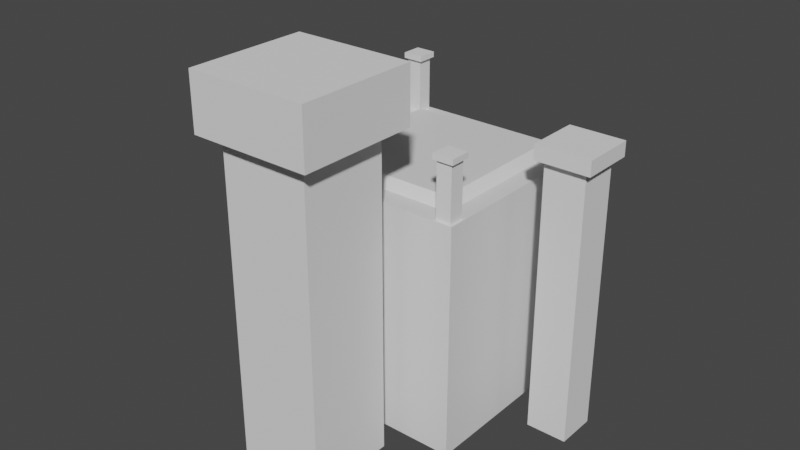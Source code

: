 # Source: mountain_blockout.blend  (saved by Blender 3.5.10; exported with 4.5.12 LTS)
import bpy
from mathutils import Matrix  # noqa: F401  (used for matrix-valued properties, if any)

bpy.ops.wm.read_factory_settings(use_empty=True)
scene = bpy.context.scene
scene.name = 'Scene'

# ---- collections
col_collection = bpy.data.collections.new('Collection'); scene.collection.children.link(col_collection)

# ---- images (referenced by path relative to the original .blend; pixels are not part of the script)
import os
ASSET_DIR = os.environ.get("B2B_ASSET_DIR", "")  # directory of the original .blend (textures are referenced by path, not embedded)
HERE = os.path.dirname(os.path.abspath(__file__))  # packed textures are extracted next to this script under _unpacked/

def load_image(name, relpath, width, height, colorspace="sRGB"):
    """Load a texture the original file referenced (path relative to the .blend, or extracted next to this script)."""
    p = next((c for c in (os.path.join(HERE, relpath), os.path.join(ASSET_DIR, relpath)) if relpath and os.path.exists(c)), "")
    if p:
        img = bpy.data.images.load(p, check_existing=True)
        img.name = name
    else:  # same state as the original file: an image datablock whose file is absent (Cycles renders it pink)
        img = bpy.data.images.new(name, width, height)
        img.source = "FILE"
        img.filepath = "//" + (relpath or name)
    img.colorspace_settings.name = colorspace
    return img
img_small_square_column = load_image('small_square_column', '_unpacked/small_square_column.3de2bba1.png', 128, 128, 'sRGB')

# ---- materials (node trees are filled in below, after node groups)
mat_default_material = bpy.data.materials.new('default_material')
mat_default_material.use_transparent_shadow = False
mat_small_square_column = bpy.data.materials.new('small_square_column')
mat_small_square_column.use_backface_culling = True
mat_small_square_column.use_transparent_shadow = False

# ---- material node trees
mat_default_material.use_nodes = True; mat_default_material.node_tree.nodes.clear()
_N = mat_default_material.node_tree.nodes; _L = mat_default_material.node_tree.links
n0 = _N.new('ShaderNodeBsdfPrincipled'); n0.name = 'Principled BSDF'; n0.location = (10, 300)
n0.distribution = 'GGX'
n0.subsurface_method = 'RANDOM_WALK_SKIN'
n0.inputs[3].default_value = 1.45
n0.inputs[27].default_value = (0.0, 0.0, 0.0, 1.0)
n0.inputs[28].default_value = 1.0
n1 = _N.new('ShaderNodeOutputMaterial'); n1.name = 'Material Output'; n1.location = (300, 300)
_L.new(n0.outputs[0], n1.inputs[0])
n1.is_active_output = True
mat_small_square_column.use_nodes = True; mat_small_square_column.node_tree.nodes.clear()
_N = mat_small_square_column.node_tree.nodes; _L = mat_small_square_column.node_tree.links
n0 = _N.new('ShaderNodeBsdfPrincipled'); n0.name = 'Principled BSDF'; n0.location = (-200, 250)
n0.distribution = 'GGX'
n0.subsurface_method = 'RANDOM_WALK_SKIN'
n0.inputs[3].default_value = 1.45
n0.inputs[27].default_value = (0.0, 0.0, 0.0, 1.0)
n0.inputs[28].default_value = 1.0
n1 = _N.new('ShaderNodeOutputMaterial'); n1.name = 'Material Output'; n1.location = (300, 50)
n2 = _N.new('ShaderNodeTexImage'); n2.name = 'Image Texture'; n2.location = (-500, 100)
n2.image = img_small_square_column
n2.interpolation = 'Closest'
n2.extension = 'CLIP'
_L.new(n0.outputs[0], n1.inputs[0])
_L.new(n2.outputs[0], n0.inputs[0])
_L.new(n2.outputs[1], n0.inputs[4])
n1.is_active_output = True

# ---- world
world_world = bpy.data.worlds.new('World'); scene.world = world_world
world_world.use_nodes = True; world_world.node_tree.nodes.clear()
_N = world_world.node_tree.nodes; _L = world_world.node_tree.links
n0 = _N.new('ShaderNodeOutputWorld'); n0.name = 'World Output'; n0.location = (300, 300)
n1 = _N.new('ShaderNodeBackground'); n1.name = 'Background'; n1.location = (10, 300)
n1.inputs[0].default_value = (0.05088, 0.05088, 0.05088, 1.0)
_L.new(n1.outputs[0], n0.inputs[0])
n0.is_active_output = True
world_world.color = (0.05088, 0.05088, 0.05088)
world_world.use_sun_shadow = False
world_world.sun_shadow_jitter_overblur = 0.0

# ---- meshes
me_cube_002 = bpy.data.meshes.new('Cube.002')
me_cube_002.from_pydata([(-1.0, 2.286, -2.121), (-1.0, 2.286, 0.1194), (-1.0, 5.456, -2.121), (-1.0, 5.456, -1.649), (1.0, 2.286, -2.121), (1.0, 2.286, 0.1194), (1.0, 5.456, -2.121), (1.0, 5.456, -1.649)], [], [(0, 1, 3, 2), (2, 3, 7, 6), (6, 7, 5, 4), (4, 5, 1, 0), (2, 6, 4, 0), (7, 3, 1, 5)])
_uv = me_cube_002.uv_layers.new(name='UVMap')
_uv.uv.foreach_set('vector', [0.375, 0.0, 0.625, 0.0, 0.625, 0.25, 0.375, 0.25, 0.375, 0.25, 0.625, 0.25, 0.625, 0.5, 0.375, 0.5, 0.375, 0.5, 0.625, 0.5, 0.625, 0.75, 0.375, 0.75, 0.375, 0.75, 0.625, 0.75, 0.625, 1.0, 0.375, 1.0, 0.125, 0.5, 0.375, 0.5, 0.375, 0.75, 0.125, 0.75, 0.625, 0.5, 0.875, 0.5, 0.875, 0.75, 0.625, 0.75])
me_cube_002.update()
me_cube = bpy.data.meshes.new('Cube')
me_cube.from_pydata([(-7.886, -7.952, -7.072), (-5.684, -5.684, 12.09), (-7.886, 7.983, -7.072), (-5.684, 5.684, 12.09), (7.837, -7.952, -7.072), (5.684, -5.684, 12.09), (7.837, 7.983, -7.072), (5.684, 5.684, 12.09), (-7.886, -7.952, 11.34), (-7.886, 7.983, 11.34), (7.837, 7.983, 11.34), (7.837, -7.952, 11.34), (-6.355, -6.355, 11.34), (-6.355, 6.355, 11.34), (6.355, 6.355, 11.34), (6.355, -6.355, 11.34)], [], [(0, 8, 9, 2), (2, 9, 10, 6), (6, 10, 11, 4), (4, 11, 8, 0), (7, 3, 1, 5), (12, 13, 9, 8), (13, 14, 10, 9), (14, 15, 11, 10), (15, 12, 8, 11), (1, 3, 13, 12), (3, 7, 14, 13), (7, 5, 15, 14), (5, 1, 12, 15)])
_uv = me_cube.uv_layers.new(name='UVMap')
_uv.uv.foreach_set('vector', [0.375, 0.0, 0.625, 0.0, 0.625, 0.25, 0.375, 0.25, 0.375, 0.25, 0.625, 0.25, 0.625, 0.5, 0.375, 0.5, 0.375, 0.5, 0.625, 0.5, 0.625, 0.75, 0.375, 0.75, 0.375, 0.75, 0.625, 0.75, 0.625, 1.0, 0.375, 1.0, 0.683, 0.558, 0.817, 0.558, 0.817, 0.692, 0.683, 0.692, 0.8378, 0.7128, 0.8378, 0.5372, 0.875, 0.5, 0.875, 0.75, 0.8378, 0.5372, 0.6622, 0.5372, 0.625, 0.5, 0.875, 0.5, 0.6622, 0.5372, 0.6622, 0.7128, 0.625, 0.75, 0.625, 0.5, 0.6622, 0.7128, 0.8378, 0.7128, 0.875, 0.75, 0.625, 0.75, 0.817, 0.692, 0.817, 0.558, 0.8378, 0.5372, 0.8378, 0.7128, 0.817, 0.558, 0.683, 0.558, 0.6622, 0.5372, 0.8378, 0.5372, 0.683, 0.558, 0.683, 0.692, 0.6622, 0.7128, 0.6622, 0.5372, 0.683, 0.692, 0.817, 0.692, 0.8378, 0.7128, 0.6622, 0.7128])
me_cube.materials.append(mat_default_material)
me_cube.update()
me_cube_005 = bpy.data.meshes.new('Cube.005')
me_cube_005.from_pydata([(-1.697, -1.606, -11.75), (-1.697, -1.606, 9.829), (-1.697, 1.606, -11.75), (-1.697, 1.606, 9.829), (1.515, -1.606, -11.75), (1.515, -1.606, 9.829), (1.515, 1.606, -11.75), (1.515, 1.606, 9.829), (2.12, 2.173, 11.0), (2.12, 2.173, 9.829), (2.12, -2.168, 11.0), (2.12, -2.168, 9.829), (-2.221, 2.173, 11.0), (-2.221, 2.173, 9.829), (-2.221, -2.168, 11.0), (-2.221, -2.168, 9.829), (-25.49, -1.606, -11.75), (-25.49, -1.606, 9.829), (-25.49, 1.606, -11.75), (-25.49, 1.606, 9.829), (-22.28, -1.606, -11.75), (-22.28, -1.606, 9.829), (-22.28, 1.606, -11.75), (-22.28, 1.606, 9.829), (-21.67, 2.173, 11.0), (-21.67, 2.173, 9.829), (-21.67, -2.168, 11.0), (-21.67, -2.168, 9.829), (-26.01, 2.173, 11.0), (-26.01, 2.173, 9.829), (-26.01, -2.168, 11.0), (-26.01, -2.168, 9.829)], [], [(0, 1, 3, 2), (2, 3, 7, 6), (6, 7, 5, 4), (4, 5, 1, 0), (2, 6, 4, 0), (7, 3, 1, 5), (8, 10, 11, 9), (10, 14, 15, 11), (14, 12, 13, 15), (12, 8, 9, 13), (10, 8, 12, 14), (15, 13, 9, 11), (16, 17, 19, 18), (18, 19, 23, 22), (22, 23, 21, 20), (20, 21, 17, 16), (18, 22, 20, 16), (23, 19, 17, 21), (24, 26, 27, 25), (26, 30, 31, 27), (30, 28, 29, 31), (28, 24, 25, 29), (26, 24, 28, 30), (31, 29, 25, 27)])
_uv = me_cube_005.uv_layers.new(name='UVMap')
_uv.uv.foreach_set('vector', [0.375, 0.0, 0.625, 0.0, 0.625, 0.25, 0.375, 0.25, 0.375, 0.25, 0.625, 0.25, 0.625, 0.5, 0.375, 0.5, 0.375, 0.5, 0.625, 0.5, 0.625, 0.75, 0.375, 0.75, 0.375, 0.75, 0.625, 0.75, 0.625, 1.0, 0.375, 1.0, 0.125, 0.5, 0.375, 0.5, 0.375, 0.75, 0.125, 0.75, 0.625, 0.5, 0.875, 0.5, 0.875, 0.75, 0.625, 0.75, 0.375, 0.0, 0.375, 0.25, 0.625, 0.25, 0.625, 0.0, 0.375, 0.25, 0.375, 0.5, 0.625, 0.5, 0.625, 0.25, 0.375, 0.5, 0.375, 0.75, 0.625, 0.75, 0.625, 0.5, 0.375, 0.75, 0.375, 1.0, 0.625, 1.0, 0.625, 0.75, 0.125, 0.5, 0.125, 0.75, 0.375, 0.75, 0.375, 0.5, 0.625, 0.5, 0.625, 0.75, 0.875, 0.75, 0.875, 0.5, 0.375, 0.0, 0.625, 0.0, 0.625, 0.25, 0.375, 0.25, 0.375, 0.25, 0.625, 0.25, 0.625, 0.5, 0.375, 0.5, 0.375, 0.5, 0.625, 0.5, 0.625, 0.75, 0.375, 0.75, 0.375, 0.75, 0.625, 0.75, 0.625, 1.0, 0.375, 1.0, 0.125, 0.5, 0.375, 0.5, 0.375, 0.75, 0.125, 0.75, 0.625, 0.5, 0.875, 0.5, 0.875, 0.75, 0.625, 0.75, 0.375, 0.0, 0.375, 0.25, 0.625, 0.25, 0.625, 0.0, 0.375, 0.25, 0.375, 0.5, 0.625, 0.5, 0.625, 0.25, 0.375, 0.5, 0.375, 0.75, 0.625, 0.75, 0.625, 0.5, 0.375, 0.75, 0.375, 1.0, 0.625, 1.0, 0.625, 0.75, 0.125, 0.5, 0.125, 0.75, 0.375, 0.75, 0.375, 0.5, 0.625, 0.5, 0.625, 0.75, 0.875, 0.75, 0.875, 0.5])
me_cube_005.update()
me_cube_006 = bpy.data.meshes.new('Cube.006')
me_cube_006.from_pydata([(-3.555, -3.513, -19.38), (-3.555, -3.513, 5.609), (-3.555, 3.508, -19.38), (-3.555, 3.508, 5.609), (3.466, -3.513, -19.38), (3.466, -3.513, 5.609), (3.466, 3.508, -19.38), (3.466, 3.508, 5.609), (4.788, 4.746, 9.938), (4.788, 4.746, 5.609), (4.788, -4.741, 9.938), (4.788, -4.741, 5.609), (-4.699, 4.746, 9.938), (-4.699, 4.746, 5.609), (-4.699, -4.741, 9.938), (-4.699, -4.741, 5.609)], [], [(0, 1, 3, 2), (2, 3, 7, 6), (6, 7, 5, 4), (4, 5, 1, 0), (2, 6, 4, 0), (7, 3, 1, 5), (8, 10, 11, 9), (10, 14, 15, 11), (14, 12, 13, 15), (12, 8, 9, 13), (10, 8, 12, 14), (15, 13, 9, 11)])
_uv = me_cube_006.uv_layers.new(name='UVMap')
_uv.uv.foreach_set('vector', [0.375, 0.0, 0.625, 0.0, 0.625, 0.25, 0.375, 0.25, 0.375, 0.25, 0.625, 0.25, 0.625, 0.5, 0.375, 0.5, 0.375, 0.5, 0.625, 0.5, 0.625, 0.75, 0.375, 0.75, 0.375, 0.75, 0.625, 0.75, 0.625, 1.0, 0.375, 1.0, 0.125, 0.5, 0.375, 0.5, 0.375, 0.75, 0.125, 0.75, 0.625, 0.5, 0.875, 0.5, 0.875, 0.75, 0.625, 0.75, 0.375, 0.0, 0.375, 0.25, 0.625, 0.25, 0.625, 0.0, 0.375, 0.25, 0.375, 0.5, 0.625, 0.5, 0.625, 0.25, 0.375, 0.5, 0.375, 0.75, 0.625, 0.75, 0.625, 0.5, 0.375, 0.75, 0.375, 1.0, 0.625, 1.0, 0.625, 0.75, 0.125, 0.5, 0.125, 0.75, 0.375, 0.75, 0.375, 0.5, 0.625, 0.5, 0.625, 0.75, 0.875, 0.75, 0.875, 0.5])
me_cube_006.update()
me_cube_007 = bpy.data.meshes.new('Cube.007')
me_cube_007.from_pydata([(-0.8086, -0.7991, -4.408), (-0.8086, -0.7991, 1.276), (-0.8086, 0.7979, -4.408), (-0.8086, 0.7979, 1.276), (0.7885, -0.7991, -4.408), (0.7885, -0.7991, 1.276), (0.7885, 0.7979, -4.408), (0.7885, 0.7979, 1.276), (1.089, 1.08, 1.857), (1.089, 1.08, 1.276), (1.089, -1.078, 1.857), (1.089, -1.078, 1.276), (-1.069, 1.08, 1.857), (-1.069, 1.08, 1.276), (-1.069, -1.078, 1.857), (-1.069, -1.078, 1.276)], [], [(0, 1, 3, 2), (2, 3, 7, 6), (6, 7, 5, 4), (4, 5, 1, 0), (2, 6, 4, 0), (7, 3, 1, 5), (8, 10, 11, 9), (10, 14, 15, 11), (14, 12, 13, 15), (12, 8, 9, 13), (10, 8, 12, 14), (15, 13, 9, 11)])
_uv = me_cube_007.uv_layers.new(name='UVMap')
_uv.uv.foreach_set('vector', [0.6, 0.0, 0.6, 0.7119, 0.4, 0.7119, 0.4, 0.0, 0.2, 0.0, 0.2, 0.7119, 0.0, 0.7119, 5.971e-08, 0.0, 0.8, 0.0, 0.8, 0.7119, 0.6, 0.7119, 0.6, 0.0, 0.2, 0.7119, 0.2, 5.971e-08, 0.4, 0.0, 0.4, 0.7119, 0.8702, 0.7119, 0.8702, 0.9119, 0.6702, 0.9119, 0.6702, 0.7119, 1.0, 0.0, 1.0, 0.2, 0.8, 0.2, 0.8, 0.0, 0.8727, 0.4702, 0.8727, 0.2, 0.9455, 0.2, 0.9455, 0.4702, 0.0, 0.9821, 0.0, 0.7119, 0.07273, 0.7119, 0.07273, 0.9821, 0.8, 0.4702, 0.8, 0.2, 0.8727, 0.2, 0.8727, 0.4702, 0.8727, 0.7405, 0.8727, 0.4702, 0.9455, 0.4702, 0.9455, 0.7405, 0.4, 0.9821, 0.4, 0.7119, 0.6702, 0.7119, 0.6702, 0.9821, 0.1298, 0.9821, 0.1298, 0.7119, 0.4, 0.7119, 0.4, 0.9821])
me_cube_007.materials.append(mat_small_square_column)
me_cube_007.update()
me_cube_008 = bpy.data.meshes.new('Cube.008')
me_cube_008.from_pydata([(-0.8086, -0.7991, -4.408), (-0.8086, -0.7991, 1.276), (-0.8086, 0.7979, -4.408), (-0.8086, 0.7979, 1.276), (0.7885, -0.7991, -4.408), (0.7885, -0.7991, 1.276), (0.7885, 0.7979, -4.408), (0.7885, 0.7979, 1.276), (1.089, 1.08, 1.857), (1.089, 1.08, 1.276), (1.089, -1.078, 1.857), (1.089, -1.078, 1.276), (-1.069, 1.08, 1.857), (-1.069, 1.08, 1.276), (-1.069, -1.078, 1.857), (-1.069, -1.078, 1.276)], [], [(0, 1, 3, 2), (2, 3, 7, 6), (6, 7, 5, 4), (4, 5, 1, 0), (2, 6, 4, 0), (7, 3, 1, 5), (8, 10, 11, 9), (10, 14, 15, 11), (14, 12, 13, 15), (12, 8, 9, 13), (10, 8, 12, 14), (15, 13, 9, 11)])
_uv = me_cube_008.uv_layers.new(name='UVMap')
_uv.uv.foreach_set('vector', [0.375, 0.0, 0.625, 0.0, 0.625, 0.25, 0.375, 0.25, 0.375, 0.25, 0.625, 0.25, 0.625, 0.5, 0.375, 0.5, 0.375, 0.5, 0.625, 0.5, 0.625, 0.75, 0.375, 0.75, 0.375, 0.75, 0.625, 0.75, 0.625, 1.0, 0.375, 1.0, 0.125, 0.5, 0.375, 0.5, 0.375, 0.75, 0.125, 0.75, 0.625, 0.5, 0.875, 0.5, 0.875, 0.75, 0.625, 0.75, 0.375, 0.0, 0.375, 0.25, 0.625, 0.25, 0.625, 0.0, 0.375, 0.25, 0.375, 0.5, 0.625, 0.5, 0.625, 0.25, 0.375, 0.5, 0.375, 0.75, 0.625, 0.75, 0.625, 0.5, 0.375, 0.75, 0.375, 1.0, 0.625, 1.0, 0.625, 0.75, 0.125, 0.5, 0.125, 0.75, 0.375, 0.75, 0.375, 0.5, 0.625, 0.5, 0.625, 0.75, 0.875, 0.75, 0.875, 0.5])
me_cube_008.update()
me_cube_009 = bpy.data.meshes.new('Cube.009')
me_cube_009.from_pydata([(-0.8086, -0.7991, -4.408), (-0.8086, -0.7991, 1.276), (-0.8086, 0.7979, -4.408), (-0.8086, 0.7979, 1.276), (0.7885, -0.7991, -4.408), (0.7885, -0.7991, 1.276), (0.7885, 0.7979, -4.408), (0.7885, 0.7979, 1.276), (1.089, 1.08, 1.857), (1.089, 1.08, 1.276), (1.089, -1.078, 1.857), (1.089, -1.078, 1.276), (-1.069, 1.08, 1.857), (-1.069, 1.08, 1.276), (-1.069, -1.078, 1.857), (-1.069, -1.078, 1.276)], [], [(0, 1, 3, 2), (2, 3, 7, 6), (6, 7, 5, 4), (4, 5, 1, 0), (2, 6, 4, 0), (7, 3, 1, 5), (8, 10, 11, 9), (10, 14, 15, 11), (14, 12, 13, 15), (12, 8, 9, 13), (10, 8, 12, 14), (15, 13, 9, 11)])
_uv = me_cube_009.uv_layers.new(name='UVMap')
_uv.uv.foreach_set('vector', [0.375, 0.0, 0.625, 0.0, 0.625, 0.25, 0.375, 0.25, 0.375, 0.25, 0.625, 0.25, 0.625, 0.5, 0.375, 0.5, 0.375, 0.5, 0.625, 0.5, 0.625, 0.75, 0.375, 0.75, 0.375, 0.75, 0.625, 0.75, 0.625, 1.0, 0.375, 1.0, 0.125, 0.5, 0.375, 0.5, 0.375, 0.75, 0.125, 0.75, 0.625, 0.5, 0.875, 0.5, 0.875, 0.75, 0.625, 0.75, 0.375, 0.0, 0.375, 0.25, 0.625, 0.25, 0.625, 0.0, 0.375, 0.25, 0.375, 0.5, 0.625, 0.5, 0.625, 0.25, 0.375, 0.5, 0.375, 0.75, 0.625, 0.75, 0.625, 0.5, 0.375, 0.75, 0.375, 1.0, 0.625, 1.0, 0.625, 0.75, 0.125, 0.5, 0.125, 0.75, 0.375, 0.75, 0.375, 0.5, 0.625, 0.5, 0.625, 0.75, 0.875, 0.75, 0.875, 0.5])
me_cube_009.update()
me_cube_010 = bpy.data.meshes.new('Cube.010')
me_cube_010.from_pydata([(-0.8086, -0.7991, -4.408), (-0.8086, -0.7991, 1.276), (-0.8086, 0.7979, -4.408), (-0.8086, 0.7979, 1.276), (0.7885, -0.7991, -4.408), (0.7885, -0.7991, 1.276), (0.7885, 0.7979, -4.408), (0.7885, 0.7979, 1.276), (1.089, 1.08, 1.857), (1.089, 1.08, 1.276), (1.089, -1.078, 1.857), (1.089, -1.078, 1.276), (-1.069, 1.08, 1.857), (-1.069, 1.08, 1.276), (-1.069, -1.078, 1.857), (-1.069, -1.078, 1.276)], [], [(0, 1, 3, 2), (2, 3, 7, 6), (6, 7, 5, 4), (4, 5, 1, 0), (2, 6, 4, 0), (7, 3, 1, 5), (8, 10, 11, 9), (10, 14, 15, 11), (14, 12, 13, 15), (12, 8, 9, 13), (10, 8, 12, 14), (15, 13, 9, 11)])
_uv = me_cube_010.uv_layers.new(name='UVMap')
_uv.uv.foreach_set('vector', [0.375, 0.0, 0.625, 0.0, 0.625, 0.25, 0.375, 0.25, 0.375, 0.25, 0.625, 0.25, 0.625, 0.5, 0.375, 0.5, 0.375, 0.5, 0.625, 0.5, 0.625, 0.75, 0.375, 0.75, 0.375, 0.75, 0.625, 0.75, 0.625, 1.0, 0.375, 1.0, 0.125, 0.5, 0.375, 0.5, 0.375, 0.75, 0.125, 0.75, 0.625, 0.5, 0.875, 0.5, 0.875, 0.75, 0.625, 0.75, 0.375, 0.0, 0.375, 0.25, 0.625, 0.25, 0.625, 0.0, 0.375, 0.25, 0.375, 0.5, 0.625, 0.5, 0.625, 0.25, 0.375, 0.5, 0.375, 0.75, 0.625, 0.75, 0.625, 0.5, 0.375, 0.75, 0.375, 1.0, 0.625, 1.0, 0.625, 0.75, 0.125, 0.5, 0.125, 0.75, 0.375, 0.75, 0.375, 0.5, 0.625, 0.5, 0.625, 0.75, 0.875, 0.75, 0.875, 0.5])
me_cube_010.update()

# ---- objects
ob_staircase = bpy.data.objects.new('staircase', me_cube_002)
ob_central_altar = bpy.data.objects.new('central_altar', me_cube)
ob_lateral_square_column = bpy.data.objects.new('lateral_square_column', me_cube_005)
ob_central_altar_column = bpy.data.objects.new('central_altar_column', me_cube_006)
ob_small_square_columns = bpy.data.objects.new('small_square_columns', me_cube_007)
ob_small_square_columns_001 = bpy.data.objects.new('small_square_columns.001', me_cube_008)
ob_small_square_columns_002 = bpy.data.objects.new('small_square_columns.002', me_cube_009)
ob_small_square_columns_003 = bpy.data.objects.new('small_square_columns.003', me_cube_010)

# ---- transforms, parenting, visibility, modifiers, constraints
ob_staircase.location = (0.0, 5.0, 0.0)
ob_staircase.scale = (2.242, 1.0, 1.0)
ob_central_altar.location = (0.0, 0.0, -11.19)
ob_lateral_square_column.location = (12.0, 0.4113, -6.513)
ob_central_altar_column.location = (0.03969, -13.24, 0.8435)
ob_small_square_columns.location = (7.012, 7.166, 3.49)
ob_small_square_columns.scale = (0.7572, 0.7572, 0.7572)
ob_small_square_columns_001.location = (7.012, -7.136, 3.49)
ob_small_square_columns_001.scale = (0.7572, 0.7572, 0.7572)
ob_small_square_columns_002.location = (-7.076, 7.166, 3.49)
ob_small_square_columns_002.scale = (0.7572, 0.7572, 0.7572)
ob_small_square_columns_003.location = (-7.076, -7.136, 3.49)
ob_small_square_columns_003.scale = (0.7572, 0.7572, 0.7572)

# ---- collection membership
col_collection.objects.link(ob_staircase)
col_collection.objects.link(ob_central_altar)
col_collection.objects.link(ob_lateral_square_column)
col_collection.objects.link(ob_central_altar_column)
col_collection.objects.link(ob_small_square_columns)
col_collection.objects.link(ob_small_square_columns_001)
col_collection.objects.link(ob_small_square_columns_002)
col_collection.objects.link(ob_small_square_columns_003)

# ---- scene / render settings (as saved in the file)
scene.frame_start = 1; scene.frame_end = 250; scene.frame_set(5)
scene.render.engine = 'BLENDER_EEVEE_NEXT'
scene.cycles.sampling_pattern = 'TABULATED_SOBOL'
scene.view_settings.view_transform = 'Filmic'
bpy.context.view_layer.update()

# ---- added for rendering (the .blend has no active camera and no usable light): camera, sun
cam_auto = bpy.data.cameras.new('AutoCamera')
cam_auto.lens = 50.0
cam_auto.sensor_width = 36.0
cam_auto.clip_end = 1000.0
ob_auto_camera = bpy.data.objects.new('AutoCamera', cam_auto)
scene.collection.objects.link(ob_auto_camera)
ob_auto_camera.location = (45.9392, -58.8296, 32.833)
ob_auto_camera.rotation_euler = (1.09748, -7.21219e-08, 0.694738)
scene.camera = ob_auto_camera
light_auto_sun = bpy.data.lights.new('AutoSun', 'SUN')
light_auto_sun.energy = 3.0
light_auto_sun.angle = 0.0523599
ob_auto_sun = bpy.data.objects.new('AutoSun', light_auto_sun)
scene.collection.objects.link(ob_auto_sun)
ob_auto_sun.rotation_euler = (0.872665, 0.174533, 0.523599)
bpy.context.view_layer.update()
